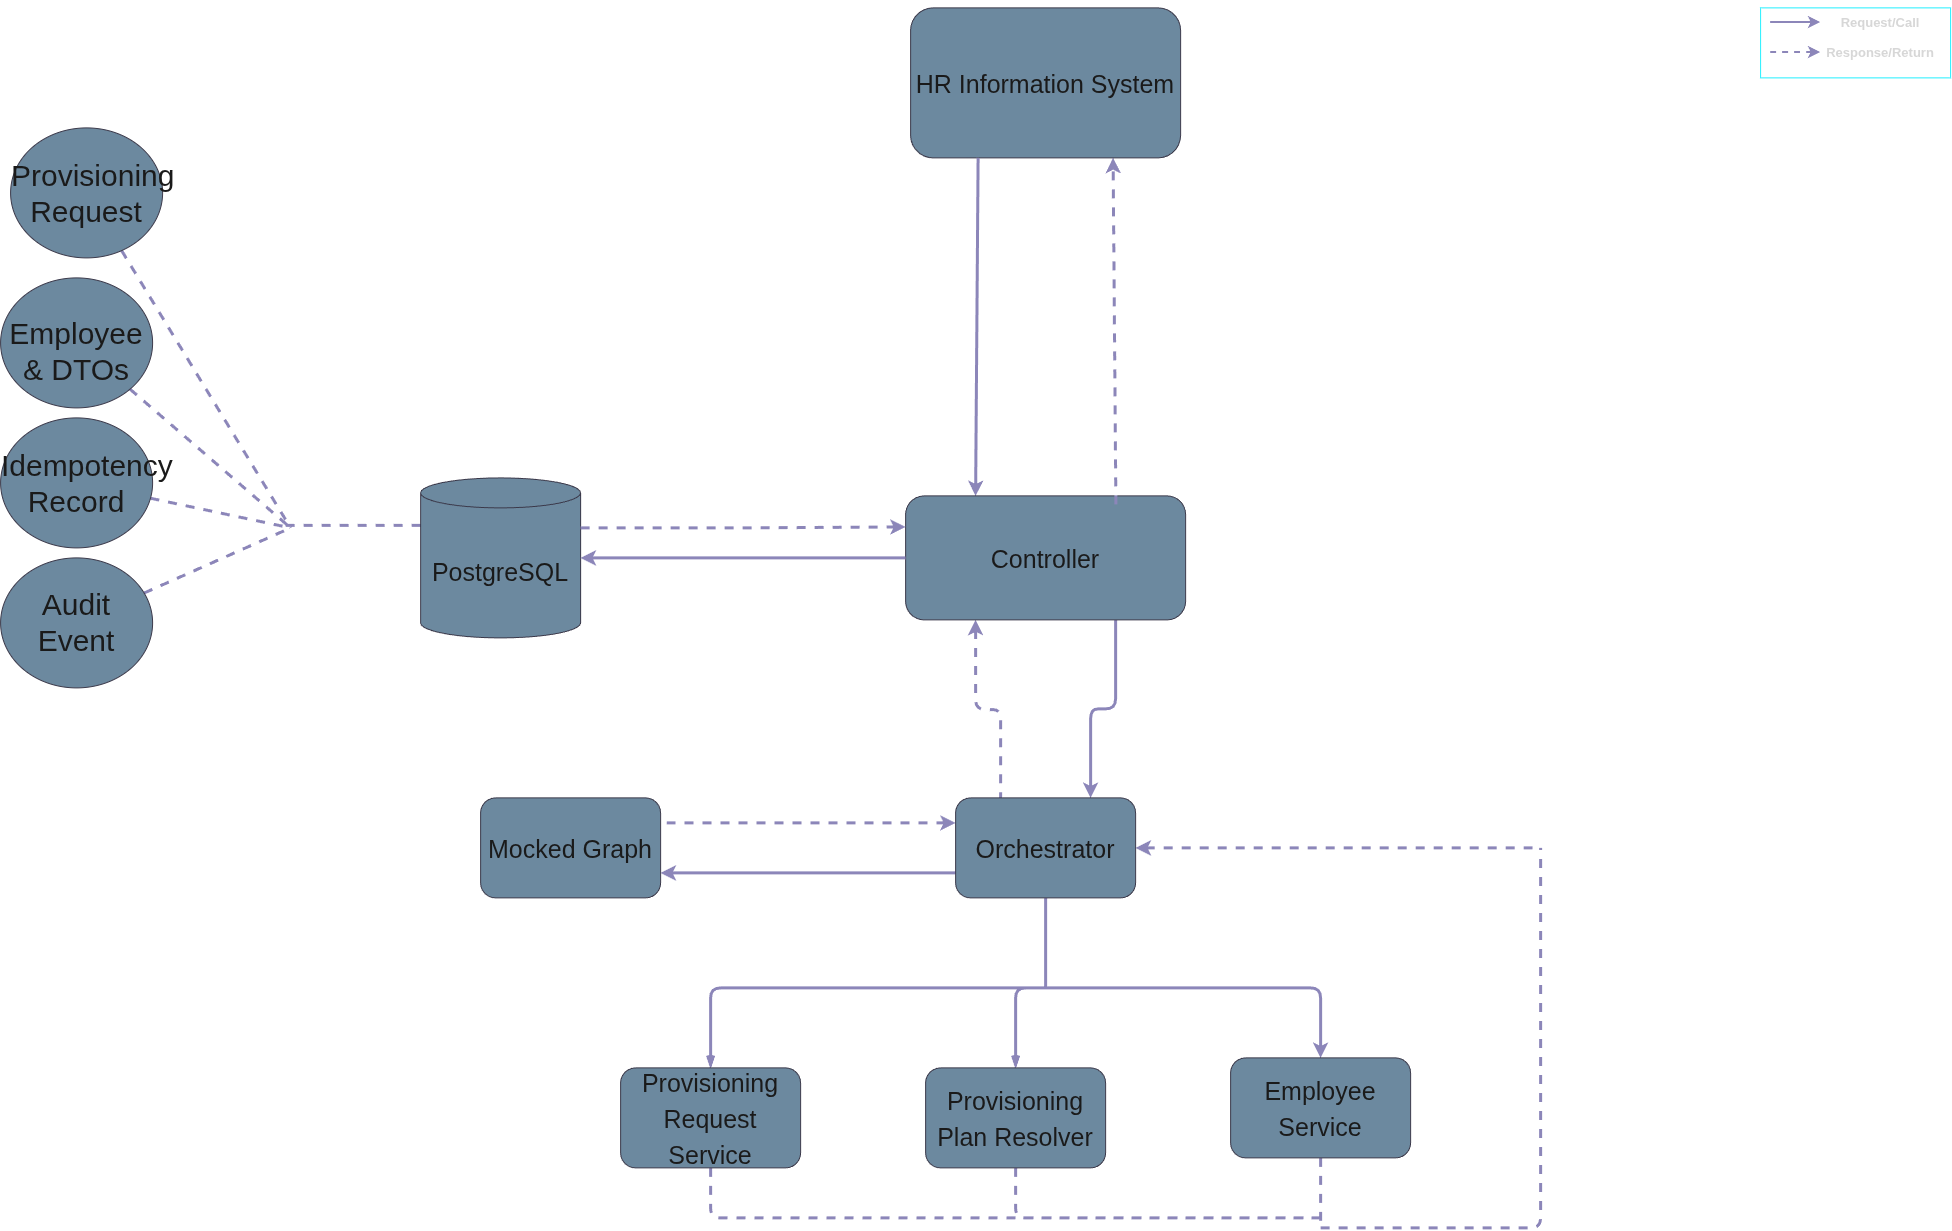

The diagram above was exported from draw.io. Its source (the exported page's mxGraphModel, read from the mxfile embedded in the PNG):
<mxGraphModel dx="2820" dy="1634" grid="1" gridSize="10" guides="1" tooltips="1" connect="1" arrows="1" fold="1" page="0" pageScale="1" pageWidth="850" pageHeight="1100" math="0" shadow="0">
  <root>
    <mxCell id="0" />
    <mxCell id="1" parent="0" />
    <mxCell id="jg8DAa1ExXQGSBOeH3jT-2" parent="1" style="rounded=1;whiteSpace=wrap;html=1;fontSize=30;shadow=0;align=center;labelBackgroundColor=none;glass=0;fillColor=#5D7F99;strokeColor=#D0CEE2;fontColor=light-dark(#1A1A1A,#1A1A1A);fontFamily=Helvetica;fontStyle=0;verticalAlign=middle;" value="&lt;font style=&quot;font-size: 25px;&quot;&gt;HR Information System&lt;/font&gt;" vertex="1">
      <mxGeometry height="150" width="270" x="300" y="-130" as="geometry" />
    </mxCell>
    <mxCell id="58paFHtywAE1ER_Gv6DB-100" edge="1" parent="1" source="jg8DAa1ExXQGSBOeH3jT-5" style="edgeStyle=none;shape=connector;curved=0;rounded=1;orthogonalLoop=1;jettySize=auto;html=1;exitX=0;exitY=0;exitDx=0;exitDy=47.5;exitPerimeter=0;strokeWidth=3;align=center;verticalAlign=middle;fontFamily=Helvetica;fontSize=30;fontColor=default;labelBackgroundColor=none;endArrow=none;dashed=1;shadow=0;strokeColor=#736CA8;">
      <mxGeometry relative="1" as="geometry">
        <mxPoint x="-330" y="387.42857142857156" as="targetPoint" />
      </mxGeometry>
    </mxCell>
    <mxCell id="jg8DAa1ExXQGSBOeH3jT-5" parent="1" style="shape=cylinder3;whiteSpace=wrap;html=1;boundedLbl=1;backgroundOutline=1;size=15;rounded=1;shadow=0;align=center;verticalAlign=middle;fontFamily=Helvetica;fontSize=30;labelBackgroundColor=none;fillColor=#5D7F99;strokeColor=#D0CEE2;fontColor=light-dark(#1A1A1A,#1A1A1A);fontStyle=0;" value="&lt;font style=&quot;font-size: 25px;&quot;&gt;PostgreSQL&lt;/font&gt;" vertex="1">
      <mxGeometry height="160" width="160" x="-190" y="340" as="geometry" />
    </mxCell>
    <mxCell id="58paFHtywAE1ER_Gv6DB-116" edge="1" parent="1" source="jg8DAa1ExXQGSBOeH3jT-8" style="edgeStyle=orthogonalEdgeStyle;shape=connector;rounded=1;orthogonalLoop=1;jettySize=auto;html=1;exitX=0.75;exitY=1;exitDx=0;exitDy=0;entryX=0.75;entryY=0;entryDx=0;entryDy=0;strokeWidth=3;align=center;verticalAlign=middle;fontFamily=Helvetica;fontSize=30;fontColor=default;labelBackgroundColor=none;endArrow=classic;libavoidRouting=1;endFill=1;shadow=0;strokeColor=#736CA8;" target="58paFHtywAE1ER_Gv6DB-94">
      <mxGeometry relative="1" as="geometry">
        <Array as="points">
          <mxPoint x="505" y="571" />
          <mxPoint x="480" y="571" />
        </Array>
      </mxGeometry>
    </mxCell>
    <mxCell id="58paFHtywAE1ER_Gv6DB-117" edge="1" parent="1" source="jg8DAa1ExXQGSBOeH3jT-8" style="edgeStyle=elbowEdgeStyle;shape=connector;rounded=1;orthogonalLoop=1;jettySize=auto;html=1;exitX=0.25;exitY=1;exitDx=0;exitDy=0;entryX=0.25;entryY=0;entryDx=0;entryDy=0;strokeWidth=3;align=center;verticalAlign=middle;fontFamily=Helvetica;fontSize=30;fontColor=default;labelBackgroundColor=none;endArrow=none;elbow=vertical;startArrow=classic;startFill=1;dashed=1;shadow=0;strokeColor=#736CA8;" target="58paFHtywAE1ER_Gv6DB-94">
      <mxGeometry relative="1" as="geometry" />
    </mxCell>
    <mxCell id="jg8DAa1ExXQGSBOeH3jT-8" parent="1" style="whiteSpace=wrap;html=1;fontSize=30;rounded=1;shadow=0;align=center;verticalAlign=middle;fontFamily=Helvetica;labelBackgroundColor=none;fillColor=#5D7F99;strokeColor=#D0CEE2;fontColor=light-dark(#1A1A1A,#1A1A1A);" value="&lt;font style=&quot;font-size: 25px;&quot;&gt;Controller&lt;/font&gt;" vertex="1">
      <mxGeometry height="124" width="280" x="295" y="358" as="geometry" />
    </mxCell>
    <mxCell id="58paFHtywAE1ER_Gv6DB-7" edge="1" parent="1" source="jg8DAa1ExXQGSBOeH3jT-8" style="endArrow=classic;dashed=1;html=1;rounded=1;fontFamily=Helvetica;fontSize=30;fontColor=default;entryX=0.75;entryY=1;entryDx=0;entryDy=0;strokeWidth=3;exitX=0.751;exitY=0.068;exitDx=0;exitDy=0;exitPerimeter=0;endFill=1;labelBackgroundColor=none;shadow=0;strokeColor=#736CA8;" target="jg8DAa1ExXQGSBOeH3jT-2" value="">
      <mxGeometry height="50" relative="1" width="50" as="geometry">
        <mxPoint x="500" y="340" as="sourcePoint" />
        <mxPoint x="550" y="290" as="targetPoint" />
      </mxGeometry>
    </mxCell>
    <mxCell id="58paFHtywAE1ER_Gv6DB-8" edge="1" parent="1" source="jg8DAa1ExXQGSBOeH3jT-8" style="endArrow=none;html=1;rounded=1;fontFamily=Helvetica;fontSize=30;fontColor=default;entryX=0.25;entryY=1;entryDx=0;entryDy=0;exitX=0.25;exitY=0;exitDx=0;exitDy=0;startArrow=classic;startFill=1;strokeWidth=3;labelBackgroundColor=none;shadow=0;strokeColor=#736CA8;" target="jg8DAa1ExXQGSBOeH3jT-2" value="">
      <mxGeometry height="50" relative="1" width="50" as="geometry">
        <mxPoint x="500" y="340" as="sourcePoint" />
        <mxPoint x="550" y="290" as="targetPoint" />
      </mxGeometry>
    </mxCell>
    <mxCell id="58paFHtywAE1ER_Gv6DB-20" edge="1" parent="1" source="jg8DAa1ExXQGSBOeH3jT-5" style="endArrow=classic;dashed=1;html=1;strokeWidth=3;rounded=1;align=center;verticalAlign=middle;fontFamily=Helvetica;fontSize=30;fontColor=default;labelBackgroundColor=none;entryX=0;entryY=0.25;entryDx=0;entryDy=0;exitX=1;exitY=0;exitDx=0;exitDy=50;exitPerimeter=0;endFill=1;edgeStyle=orthogonalEdgeStyle;shadow=0;strokeColor=#736CA8;" target="jg8DAa1ExXQGSBOeH3jT-8" value="">
      <mxGeometry height="50" relative="1" width="50" as="geometry">
        <mxPoint x="40" y="420" as="sourcePoint" />
        <mxPoint x="90" y="370" as="targetPoint" />
      </mxGeometry>
    </mxCell>
    <mxCell id="58paFHtywAE1ER_Gv6DB-22" edge="1" parent="1" source="jg8DAa1ExXQGSBOeH3jT-5" style="endArrow=none;html=1;rounded=1;strokeWidth=3;align=center;verticalAlign=middle;fontFamily=Helvetica;fontSize=30;fontColor=default;labelBackgroundColor=none;entryX=0;entryY=0.5;entryDx=0;entryDy=0;exitX=1;exitY=0.5;exitDx=0;exitDy=0;exitPerimeter=0;startArrow=classic;startFill=1;edgeStyle=orthogonalEdgeStyle;shadow=0;strokeColor=#736CA8;" target="jg8DAa1ExXQGSBOeH3jT-8" value="">
      <mxGeometry height="50" relative="1" width="50" as="geometry">
        <mxPoint x="60" y="500" as="sourcePoint" />
        <mxPoint x="110" y="450" as="targetPoint" />
      </mxGeometry>
    </mxCell>
    <mxCell id="58paFHtywAE1ER_Gv6DB-102" edge="1" parent="1" source="58paFHtywAE1ER_Gv6DB-26" style="edgeStyle=none;shape=connector;curved=0;rounded=1;orthogonalLoop=1;jettySize=auto;html=1;strokeWidth=3;align=center;verticalAlign=middle;fontFamily=Helvetica;fontSize=30;fontColor=default;labelBackgroundColor=none;endArrow=none;dashed=1;shadow=0;strokeColor=#736CA8;">
      <mxGeometry relative="1" as="geometry">
        <mxPoint x="-320" y="390" as="targetPoint" />
      </mxGeometry>
    </mxCell>
    <mxCell id="58paFHtywAE1ER_Gv6DB-26" parent="1" style="ellipse;whiteSpace=wrap;html=1;shapeInside=1;fontSize=30;labelBackgroundColor=none;shadow=0;fillColor=#5D7F99;strokeColor=#D0CEE2;rounded=1;fontColor=light-dark(#1A1A1A,#1A1A1A);fontFamily=Helvetica;fontStyle=0;align=center;verticalAlign=middle;" value="Idempotency Record" vertex="1">
      <mxGeometry height="130" width="152" x="-610" y="280" as="geometry" />
    </mxCell>
    <mxCell id="58paFHtywAE1ER_Gv6DB-123" edge="1" parent="1" source="58paFHtywAE1ER_Gv6DB-90" style="edgeStyle=orthogonalEdgeStyle;shape=connector;rounded=1;orthogonalLoop=1;jettySize=auto;html=1;exitX=0.5;exitY=0;exitDx=0;exitDy=0;strokeWidth=3;align=center;verticalAlign=middle;fontFamily=Helvetica;fontSize=30;fontColor=default;labelBackgroundColor=none;endArrow=none;elbow=vertical;libavoidRouting=1;startArrow=openThin;startFill=0;shadow=0;strokeColor=#736CA8;">
      <mxGeometry relative="1" as="geometry">
        <Array as="points">
          <mxPoint x="405" y="850" />
        </Array>
        <mxPoint x="440" y="850" as="targetPoint" />
      </mxGeometry>
    </mxCell>
    <mxCell id="58paFHtywAE1ER_Gv6DB-135" edge="1" parent="1" source="58paFHtywAE1ER_Gv6DB-90" style="edgeStyle=orthogonalEdgeStyle;shape=connector;rounded=1;orthogonalLoop=1;jettySize=auto;html=1;strokeWidth=3;align=center;verticalAlign=middle;fontFamily=Helvetica;fontSize=30;fontColor=default;labelBackgroundColor=none;endArrow=none;libavoidRouting=1;dashed=1;shadow=0;strokeColor=#736CA8;">
      <mxGeometry relative="1" as="geometry">
        <Array as="points">
          <mxPoint x="405" y="1080" />
        </Array>
        <mxPoint x="710" y="1080" as="targetPoint" />
      </mxGeometry>
    </mxCell>
    <mxCell id="58paFHtywAE1ER_Gv6DB-90" parent="1" style="whiteSpace=wrap;html=1;fontSize=30;rounded=1;shadow=0;align=center;verticalAlign=middle;fontFamily=Helvetica;labelBackgroundColor=none;fillColor=#5D7F99;strokeColor=#D0CEE2;fontColor=light-dark(#1A1A1A,#1A1A1A);fontStyle=0;" value="&lt;font style=&quot;font-size: 25px;&quot;&gt;Provisioning Plan Resolver&lt;/font&gt;" vertex="1">
      <mxGeometry height="100" width="180" x="315" y="930" as="geometry" />
    </mxCell>
    <mxCell id="58paFHtywAE1ER_Gv6DB-124" edge="1" parent="1" source="58paFHtywAE1ER_Gv6DB-91" style="edgeStyle=orthogonalEdgeStyle;shape=connector;rounded=1;orthogonalLoop=1;jettySize=auto;html=1;strokeWidth=3;align=center;verticalAlign=middle;fontFamily=Helvetica;fontSize=30;fontColor=default;labelBackgroundColor=none;endArrow=none;elbow=vertical;libavoidRouting=1;startArrow=openThin;startFill=0;shadow=0;strokeColor=#736CA8;">
      <mxGeometry relative="1" as="geometry">
        <Array as="points">
          <mxPoint x="100" y="850" />
        </Array>
        <mxPoint x="440" y="850" as="targetPoint" />
      </mxGeometry>
    </mxCell>
    <mxCell id="58paFHtywAE1ER_Gv6DB-136" edge="1" parent="1" source="58paFHtywAE1ER_Gv6DB-91" style="edgeStyle=orthogonalEdgeStyle;shape=connector;rounded=1;orthogonalLoop=1;jettySize=auto;html=1;strokeWidth=3;align=center;verticalAlign=middle;fontFamily=Helvetica;fontSize=30;fontColor=default;labelBackgroundColor=none;endArrow=none;libavoidRouting=1;dashed=1;shadow=0;strokeColor=#736CA8;">
      <mxGeometry relative="1" as="geometry">
        <Array as="points">
          <mxPoint x="100" y="1080" />
        </Array>
        <mxPoint x="710" y="1080" as="targetPoint" />
      </mxGeometry>
    </mxCell>
    <mxCell id="58paFHtywAE1ER_Gv6DB-91" parent="1" style="whiteSpace=wrap;html=1;fontSize=30;rounded=1;shadow=0;align=center;verticalAlign=middle;fontFamily=Helvetica;labelBackgroundColor=none;fillColor=#5D7F99;strokeColor=#D0CEE2;fontColor=light-dark(#1A1A1A,#1A1A1A);fontStyle=0;" value="&lt;font style=&quot;font-size: 25px;&quot;&gt;Provisioning Request Service&lt;/font&gt;" vertex="1">
      <mxGeometry height="100" width="180" x="10" y="930" as="geometry" />
    </mxCell>
    <mxCell id="58paFHtywAE1ER_Gv6DB-122" edge="1" parent="1" source="58paFHtywAE1ER_Gv6DB-92" style="edgeStyle=orthogonalEdgeStyle;shape=connector;rounded=1;orthogonalLoop=1;jettySize=auto;html=1;strokeWidth=3;align=center;verticalAlign=middle;fontFamily=Helvetica;fontSize=30;fontColor=default;labelBackgroundColor=none;endArrow=none;libavoidRouting=1;endFill=0;startArrow=classic;startFill=1;shadow=0;strokeColor=#736CA8;">
      <mxGeometry relative="1" as="geometry">
        <Array as="points">
          <mxPoint x="710" y="850" />
        </Array>
        <mxPoint x="440" y="850" as="targetPoint" />
      </mxGeometry>
    </mxCell>
    <mxCell id="58paFHtywAE1ER_Gv6DB-134" edge="1" parent="1" source="58paFHtywAE1ER_Gv6DB-92" style="edgeStyle=none;shape=connector;curved=0;rounded=1;orthogonalLoop=1;jettySize=auto;html=1;strokeWidth=3;align=center;verticalAlign=middle;fontFamily=Helvetica;fontSize=30;fontColor=default;labelBackgroundColor=none;endArrow=none;dashed=1;shadow=0;strokeColor=#736CA8;">
      <mxGeometry relative="1" as="geometry">
        <mxPoint x="710" y="1090" as="targetPoint" />
      </mxGeometry>
    </mxCell>
    <mxCell id="58paFHtywAE1ER_Gv6DB-92" parent="1" style="whiteSpace=wrap;html=1;fontSize=30;rounded=1;shadow=0;align=center;verticalAlign=middle;fontFamily=Helvetica;labelBackgroundColor=none;fillColor=#5D7F99;strokeColor=#D0CEE2;fontColor=light-dark(#1A1A1A,#1A1A1A);fontStyle=0;" value="&lt;font style=&quot;font-size: 25px;&quot;&gt;Employee Service&lt;/font&gt;" vertex="1">
      <mxGeometry height="100" width="180" x="620" y="920" as="geometry" />
    </mxCell>
    <mxCell id="58paFHtywAE1ER_Gv6DB-107" edge="1" parent="1" source="58paFHtywAE1ER_Gv6DB-94" style="edgeStyle=none;shape=connector;curved=0;rounded=1;orthogonalLoop=1;jettySize=auto;html=1;exitX=0;exitY=0.75;exitDx=0;exitDy=0;entryX=1;entryY=0.75;entryDx=0;entryDy=0;strokeWidth=3;align=center;verticalAlign=middle;fontFamily=Helvetica;fontSize=30;fontColor=default;labelBackgroundColor=none;endArrow=classic;endFill=1;shadow=0;strokeColor=#736CA8;" target="58paFHtywAE1ER_Gv6DB-97">
      <mxGeometry relative="1" as="geometry" />
    </mxCell>
    <mxCell id="58paFHtywAE1ER_Gv6DB-108" edge="1" parent="1" source="58paFHtywAE1ER_Gv6DB-94" style="edgeStyle=none;shape=connector;curved=0;rounded=1;orthogonalLoop=1;jettySize=auto;html=1;exitX=0;exitY=0.25;exitDx=0;exitDy=0;entryX=1;entryY=0.25;entryDx=0;entryDy=0;strokeWidth=3;align=center;verticalAlign=middle;fontFamily=Helvetica;fontSize=30;fontColor=default;labelBackgroundColor=none;endArrow=none;startArrow=classic;startFill=1;dashed=1;shadow=0;strokeColor=#736CA8;" target="58paFHtywAE1ER_Gv6DB-97">
      <mxGeometry relative="1" as="geometry" />
    </mxCell>
    <mxCell id="58paFHtywAE1ER_Gv6DB-121" edge="1" parent="1" source="58paFHtywAE1ER_Gv6DB-94" style="edgeStyle=orthogonalEdgeStyle;shape=connector;rounded=1;orthogonalLoop=1;jettySize=auto;html=1;strokeWidth=3;align=center;verticalAlign=middle;fontFamily=Helvetica;fontSize=30;fontColor=default;labelBackgroundColor=none;endArrow=none;libavoidRouting=1;shadow=0;strokeColor=#736CA8;">
      <mxGeometry relative="1" as="geometry">
        <mxPoint x="435" y="850" as="targetPoint" />
      </mxGeometry>
    </mxCell>
    <mxCell id="58paFHtywAE1ER_Gv6DB-137" edge="1" parent="1" source="58paFHtywAE1ER_Gv6DB-94" style="edgeStyle=none;shape=connector;curved=0;rounded=1;orthogonalLoop=1;jettySize=auto;html=1;strokeWidth=3;align=center;verticalAlign=middle;fontFamily=Helvetica;fontSize=30;fontColor=default;labelBackgroundColor=none;endArrow=none;dashed=1;startArrow=classic;startFill=1;shadow=0;strokeColor=#736CA8;">
      <mxGeometry relative="1" as="geometry">
        <Array as="points">
          <mxPoint x="930" y="710" />
        </Array>
        <mxPoint x="930.0000000000005" y="710" as="targetPoint" />
      </mxGeometry>
    </mxCell>
    <mxCell id="58paFHtywAE1ER_Gv6DB-94" parent="1" style="whiteSpace=wrap;html=1;fontSize=30;rounded=1;shadow=0;align=center;verticalAlign=middle;fontFamily=Helvetica;labelBackgroundColor=none;fillColor=#5D7F99;strokeColor=#D0CEE2;fontColor=light-dark(#1A1A1A,#1A1A1A);fontStyle=0;" value="&lt;font style=&quot;font-size: 25px;&quot;&gt;Orchestrator&lt;/font&gt;" vertex="1">
      <mxGeometry height="100" width="180" x="345" y="660" as="geometry" />
    </mxCell>
    <mxCell id="58paFHtywAE1ER_Gv6DB-97" parent="1" style="whiteSpace=wrap;html=1;fontSize=30;rounded=1;shadow=0;align=center;verticalAlign=middle;fontFamily=Helvetica;labelBackgroundColor=none;fillColor=#5D7F99;strokeColor=#D0CEE2;fontColor=light-dark(#1A1A1A,#1A1A1A);fontStyle=0;" value="&lt;span style=&quot;font-size: 25px;&quot;&gt;Mocked Graph&lt;/span&gt;" vertex="1">
      <mxGeometry height="100" width="180" x="-130" y="660" as="geometry" />
    </mxCell>
    <mxCell id="58paFHtywAE1ER_Gv6DB-103" edge="1" parent="1" source="58paFHtywAE1ER_Gv6DB-98" style="edgeStyle=none;shape=connector;curved=0;rounded=1;orthogonalLoop=1;jettySize=auto;html=1;strokeWidth=3;align=center;verticalAlign=middle;fontFamily=Helvetica;fontSize=30;fontColor=default;labelBackgroundColor=none;endArrow=none;dashed=1;shadow=0;strokeColor=#736CA8;">
      <mxGeometry relative="1" as="geometry">
        <mxPoint x="-320" y="390" as="targetPoint" />
      </mxGeometry>
    </mxCell>
    <mxCell id="58paFHtywAE1ER_Gv6DB-98" parent="1" style="ellipse;whiteSpace=wrap;html=1;shapeInside=1;fontSize=30;labelBackgroundColor=none;shadow=0;fillColor=#5D7F99;strokeColor=#D0CEE2;rounded=1;fontColor=light-dark(#1A1A1A,#1A1A1A);fontFamily=Helvetica;fontStyle=0;align=center;verticalAlign=middle;" value="Audit Event" vertex="1">
      <mxGeometry height="130" width="152" x="-610" y="420" as="geometry" />
    </mxCell>
    <mxCell id="58paFHtywAE1ER_Gv6DB-101" edge="1" parent="1" source="58paFHtywAE1ER_Gv6DB-99" style="edgeStyle=none;shape=connector;curved=0;rounded=1;orthogonalLoop=1;jettySize=auto;html=1;strokeWidth=3;align=center;verticalAlign=middle;fontFamily=Helvetica;fontSize=30;fontColor=default;labelBackgroundColor=none;endArrow=none;dashed=1;shadow=0;strokeColor=#736CA8;">
      <mxGeometry relative="1" as="geometry">
        <mxPoint x="-320" y="390" as="targetPoint" />
      </mxGeometry>
    </mxCell>
    <mxCell id="58paFHtywAE1ER_Gv6DB-99" parent="1" style="ellipse;whiteSpace=wrap;html=1;shapeInside=1;fontSize=30;labelBackgroundColor=none;shadow=0;fillColor=#5D7F99;strokeColor=#D0CEE2;rounded=1;fontColor=light-dark(#1A1A1A,#1A1A1A);fontFamily=Helvetica;fontStyle=0;align=center;verticalAlign=middle;" value="Employee &amp;amp; DTOs" vertex="1">
      <mxGeometry height="130" width="152" x="-610" y="140" as="geometry" />
    </mxCell>
    <mxCell id="58paFHtywAE1ER_Gv6DB-105" edge="1" parent="1" source="58paFHtywAE1ER_Gv6DB-104" style="edgeStyle=none;shape=connector;curved=0;rounded=1;orthogonalLoop=1;jettySize=auto;html=1;strokeWidth=3;align=center;verticalAlign=middle;fontFamily=Helvetica;fontSize=30;fontColor=default;labelBackgroundColor=none;endArrow=none;dashed=1;shadow=0;strokeColor=#736CA8;">
      <mxGeometry relative="1" as="geometry">
        <mxPoint x="-320" y="390" as="targetPoint" />
      </mxGeometry>
    </mxCell>
    <mxCell id="58paFHtywAE1ER_Gv6DB-104" parent="1" style="ellipse;whiteSpace=wrap;html=1;shapeInside=1;fontSize=30;labelBackgroundColor=none;shadow=0;fillColor=#5D7F99;strokeColor=#D0CEE2;rounded=1;fontColor=light-dark(#1A1A1A,#1A1A1A);fontFamily=Helvetica;fontStyle=0;align=center;verticalAlign=middle;" value="Provisioning Request" vertex="1">
      <mxGeometry height="130" width="152" x="-600" y="-10" as="geometry" />
    </mxCell>
    <mxCell id="58paFHtywAE1ER_Gv6DB-138" edge="1" parent="1" style="endArrow=none;dashed=1;html=1;rounded=1;strokeWidth=3;align=center;verticalAlign=middle;fontFamily=Helvetica;fontSize=30;fontColor=default;labelBackgroundColor=none;edgeStyle=orthogonalEdgeStyle;elbow=vertical;shadow=0;strokeColor=#736CA8;" value="">
      <mxGeometry height="50" relative="1" width="50" as="geometry">
        <mxPoint x="710" y="1090" as="sourcePoint" />
        <mxPoint x="930" y="710" as="targetPoint" />
      </mxGeometry>
    </mxCell>
    <mxCell id="eXXUZKrRkNvTTcczbGxl-1" parent="1" style="text;html=1;whiteSpace=wrap;strokeColor=none;fillColor=none;align=center;verticalAlign=middle;rounded=0;fontFamily=Helvetica;fontSize=11;fontColor=#1A1A1A;labelBackgroundColor=none;strokeWidth=2;" value="&lt;h4&gt;&lt;font style=&quot;font-size: 13px;&quot;&gt;Request/Call&lt;/font&gt;&lt;/h4&gt;" vertex="1">
      <mxGeometry height="30" width="60" x="1240" y="-130" as="geometry" />
    </mxCell>
    <mxCell id="eXXUZKrRkNvTTcczbGxl-2" parent="1" style="text;html=1;whiteSpace=wrap;strokeColor=none;fillColor=none;align=center;verticalAlign=middle;rounded=0;fontFamily=Helvetica;fontSize=11;fontColor=#1A1A1A;labelBackgroundColor=none;strokeWidth=2;" value="&lt;h4&gt;&lt;font style=&quot;font-size: 13px;&quot;&gt;Response/Return&lt;/font&gt;&lt;/h4&gt;" vertex="1">
      <mxGeometry height="30" width="60" x="1240" y="-100" as="geometry" />
    </mxCell>
    <mxCell id="eXXUZKrRkNvTTcczbGxl-3" edge="1" parent="1" style="endArrow=classic;html=1;rounded=0;strokeColor=#736CA8;strokeWidth=2;align=center;verticalAlign=middle;fontFamily=Helvetica;fontSize=11;fontColor=#1A1A1A;labelBackgroundColor=default;" value="">
      <mxGeometry height="50" relative="1" width="50" as="geometry">
        <Array as="points">
          <mxPoint x="1210" y="-115.38" />
        </Array>
        <mxPoint x="1160" y="-115.38" as="sourcePoint" />
        <mxPoint x="1210" y="-115.38" as="targetPoint" />
      </mxGeometry>
    </mxCell>
    <mxCell id="eXXUZKrRkNvTTcczbGxl-4" edge="1" parent="1" style="endArrow=classic;html=1;rounded=0;strokeColor=#736CA8;strokeWidth=2;align=center;verticalAlign=middle;fontFamily=Helvetica;fontSize=11;fontColor=#1A1A1A;labelBackgroundColor=default;dashed=1;" value="">
      <mxGeometry height="50" relative="1" width="50" as="geometry">
        <Array as="points">
          <mxPoint x="1210" y="-85.38" />
        </Array>
        <mxPoint x="1160" y="-85.38" as="sourcePoint" />
        <mxPoint x="1210" y="-85.38" as="targetPoint" />
      </mxGeometry>
    </mxCell>
    <mxCell id="eXXUZKrRkNvTTcczbGxl-5" parent="1" style="rounded=0;whiteSpace=wrap;html=1;fillColor=none;strokeColor=light-dark(#000000,#2BF0FF);" value="" vertex="1">
      <mxGeometry height="70" width="190" x="1150" y="-130" as="geometry" />
    </mxCell>
  </root>
</mxGraphModel>